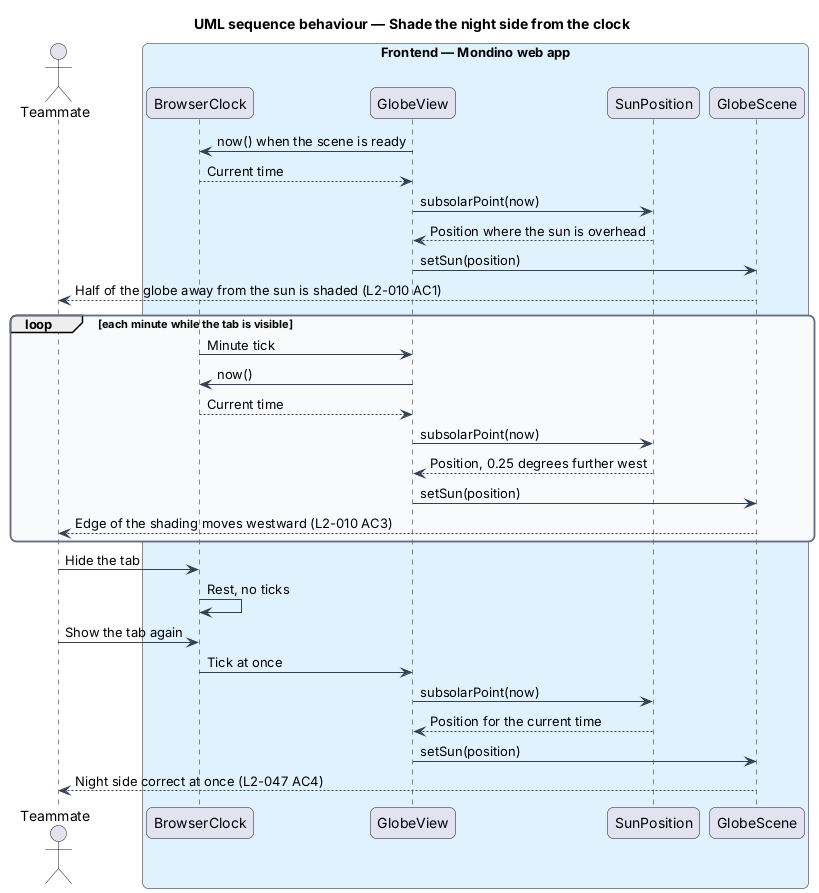

The diagram above was rendered by PlantUML. Its source (embedded in the PNG):
@startuml
title UML sequence behaviour — Shade the night side from the clock
skinparam backgroundColor #FFFFFF
skinparam shadowing false
skinparam roundcorner 12
skinparam defaultFontName Arial
skinparam ArrowColor #344054
skinparam rectangle {
  BorderColor #344054
  FontColor #101828
}
skinparam package {
  BorderColor #667085
  FontColor #101828
  BackgroundColor #F9FAFB
}
actor "Teammate" as actor
box "Frontend — Mondino web app" #E0F2FE
  participant "BrowserClock" as clock
  participant "GlobeView" as view
  participant "SunPosition" as sun
  participant "GlobeScene" as scene
end box
view -> clock : now() when the scene is ready
clock --> view : Current time
view -> sun : subsolarPoint(now)
sun --> view : Position where the sun is overhead
view -> scene : setSun(position)
scene --> actor : Half of the globe away from the sun is shaded (L2-010 AC1)
loop each minute while the tab is visible
  clock -> view : Minute tick
  view -> clock : now()
  clock --> view : Current time
  view -> sun : subsolarPoint(now)
  sun --> view : Position, 0.25 degrees further west
  view -> scene : setSun(position)
  scene --> actor : Edge of the shading moves westward (L2-010 AC3)
end
actor -> clock : Hide the tab
clock -> clock : Rest, no ticks
actor -> clock : Show the tab again
clock -> view : Tick at once
view -> sun : subsolarPoint(now)
sun --> view : Position for the current time
view -> scene : setSun(position)
scene --> actor : Night side correct at once (L2-047 AC4)
@enduml